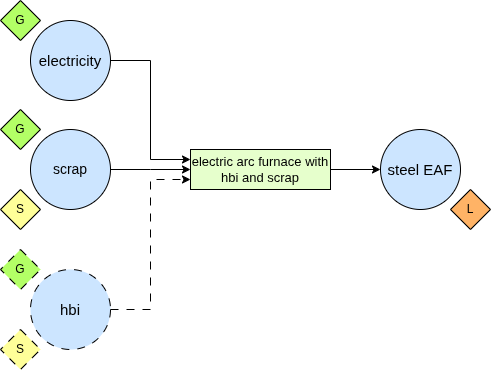

The diagram above was exported from draw.io. Its source (the exported page's mxGraphModel, read from the mxfile embedded in the PNG):
<mxGraphModel dx="1700" dy="903" grid="1" gridSize="10" guides="1" tooltips="1" connect="1" arrows="1" fold="1" page="1" pageScale="1" pageWidth="2336" pageHeight="1654" math="0" shadow="0">
  <root>
    <mxCell id="0" />
    <mxCell id="1" parent="0" />
    <mxCell id="2" style="edgeStyle=orthogonalEdgeStyle;rounded=0;orthogonalLoop=1;jettySize=auto;html=1;exitX=1;exitY=0.5;exitDx=0;exitDy=0;entryX=0;entryY=0.5;entryDx=0;entryDy=0;" edge="1" source="3" target="7" parent="1">
      <mxGeometry relative="1" as="geometry">
        <mxPoint x="1270" y="1380" as="targetPoint" />
      </mxGeometry>
    </mxCell>
    <mxCell id="3" value="electric arc furnace with hbi and scrap" style="rounded=0;whiteSpace=wrap;html=1;fillColor=#E6FFCC;fontSize=13;" vertex="1" parent="1">
      <mxGeometry x="1080" y="1360" width="140" height="40" as="geometry" />
    </mxCell>
    <mxCell id="4" style="edgeStyle=orthogonalEdgeStyle;rounded=0;orthogonalLoop=1;jettySize=auto;html=1;exitX=1;exitY=0.5;exitDx=0;exitDy=0;entryX=0;entryY=0.25;entryDx=0;entryDy=0;" edge="1" source="5" target="3" parent="1">
      <mxGeometry relative="1" as="geometry" />
    </mxCell>
    <mxCell id="5" value="electricity" style="ellipse;whiteSpace=wrap;html=1;aspect=fixed;fontSize=15;fillColor=#CCE5FF;" vertex="1" parent="1">
      <mxGeometry x="920" y="1231" width="80" height="80" as="geometry" />
    </mxCell>
    <mxCell id="6" value="G" style="rhombus;whiteSpace=wrap;html=1;fillColor=#B3FF66;" vertex="1" parent="1">
      <mxGeometry x="890" y="1211" width="40" height="40" as="geometry" />
    </mxCell>
    <mxCell id="7" value="steel EAF" style="ellipse;whiteSpace=wrap;html=1;aspect=fixed;fontSize=15;fillColor=#CCE5FF;" vertex="1" parent="1">
      <mxGeometry x="1270" y="1340" width="80" height="80" as="geometry" />
    </mxCell>
    <mxCell id="8" value="L" style="rhombus;whiteSpace=wrap;html=1;fillColor=#FFB366;" vertex="1" parent="1">
      <mxGeometry x="1340" y="1400" width="40" height="40" as="geometry" />
    </mxCell>
    <mxCell id="9" style="edgeStyle=orthogonalEdgeStyle;rounded=0;orthogonalLoop=1;jettySize=auto;html=1;exitX=1;exitY=0.5;exitDx=0;exitDy=0;entryX=0;entryY=0.75;entryDx=0;entryDy=0;" edge="1" source="10" parent="1">
      <mxGeometry relative="1" as="geometry">
        <mxPoint x="1080" y="1380" as="targetPoint" />
      </mxGeometry>
    </mxCell>
    <mxCell id="10" value="scrap" style="ellipse;whiteSpace=wrap;html=1;aspect=fixed;fontSize=14;fillColor=#CCE5FF;" vertex="1" parent="1">
      <mxGeometry x="920" y="1340" width="80" height="80" as="geometry" />
    </mxCell>
    <mxCell id="11" value="G" style="rhombus;whiteSpace=wrap;html=1;fillColor=#B3FF66;" vertex="1" parent="1">
      <mxGeometry x="890" y="1320" width="40" height="40" as="geometry" />
    </mxCell>
    <mxCell id="12" value="S" style="rhombus;whiteSpace=wrap;html=1;fillColor=#FFFF99;" vertex="1" parent="1">
      <mxGeometry x="890" y="1400" width="40" height="40" as="geometry" />
    </mxCell>
    <mxCell id="13" value="hbi" style="ellipse;whiteSpace=wrap;html=1;aspect=fixed;fontSize=15;fillColor=#CCE5FF;dashed=1;dashPattern=8 8;" vertex="1" parent="1">
      <mxGeometry x="920" y="1480" width="80" height="80" as="geometry" />
    </mxCell>
    <mxCell id="14" value="G" style="rhombus;whiteSpace=wrap;html=1;fillColor=#B3FF66;dashed=1;dashPattern=8 8;" vertex="1" parent="1">
      <mxGeometry x="890" y="1460" width="40" height="40" as="geometry" />
    </mxCell>
    <mxCell id="15" value="S" style="rhombus;whiteSpace=wrap;html=1;fillColor=#FFFF99;dashed=1;dashPattern=8 8;" vertex="1" parent="1">
      <mxGeometry x="890" y="1540" width="40" height="40" as="geometry" />
    </mxCell>
    <mxCell id="16" value="" style="edgeStyle=orthogonalEdgeStyle;rounded=0;orthogonalLoop=1;jettySize=auto;html=1;exitX=1;exitY=0.5;exitDx=0;exitDy=0;entryX=0;entryY=0.75;entryDx=0;entryDy=0;fontSize=13;dashed=1;dashPattern=8 8;" edge="1" source="13" target="3" parent="1">
      <mxGeometry y="10" relative="1" as="geometry">
        <mxPoint as="offset" />
        <mxPoint x="1620" y="1360" as="sourcePoint" />
        <mxPoint x="1712" y="1438" as="targetPoint" />
      </mxGeometry>
    </mxCell>
  </root>
</mxGraphModel>